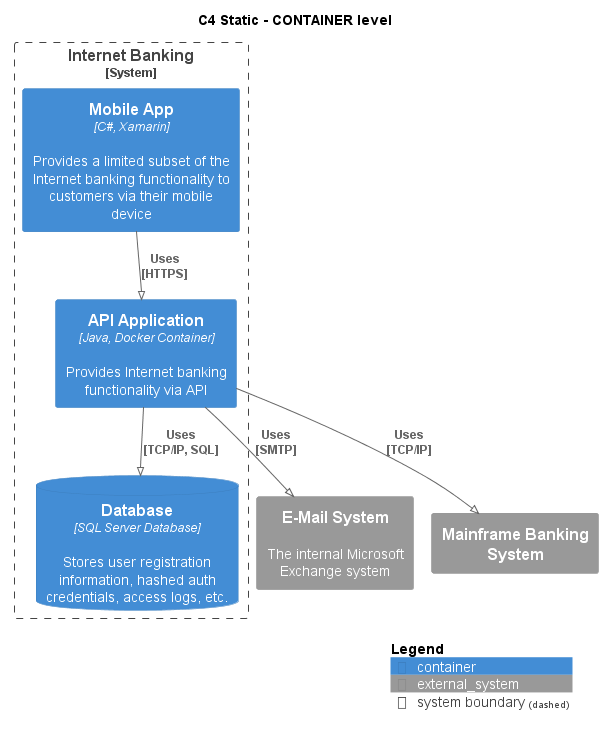

The diagram above was rendered by PlantUML. Its source (embedded in the PNG):
@startuml
!pragma layout smetana
!include ..\..\..\..\.c4s\C4_Container.puml

AddElementTag("state:new", $bgColor=green, $fontColor=#ffffff, $borderColor=green, $shadowing="False")
AddElementTag("state:changed", $bgColor=orange, $fontColor=#ffffff, $borderColor=orange, $shadowing="False")
AddElementTag("state:removed", $bgColor=red, $fontColor=#ffffff, $borderColor=red, $shadowing="False")

AddRelTag("state:new", $textColor=green, $lineColor=green)
AddRelTag("state:changed", $textColor=orange, $lineColor=orange)
AddRelTag("state:removed", $textColor=red, $lineColor=red)

SHOW_PERSON_PORTRAIT()
LAYOUT_TOP_DOWN()

skinparam linetype polyline

title C4 Static - CONTAINER level


System_Boundary(BigBankPlc.SoftwareSystems.InternetBanking, "Internet Banking") {
    Container(BigBankPlc.SoftwareSystems.InternetBanking.Containers.MobileApp, "Mobile App", "C#, Xamarin", "Provides a limited subset of the Internet banking functionality to customers via their mobile device")
    Container(BigBankPlc.SoftwareSystems.InternetBanking.Containers.APIApplication, "API Application", "Java, Docker Container", "Provides Internet banking functionality via API")
    ContainerDb(BigBankPlc.SoftwareSystems.InternetBanking.Containers.Database, "Database", "SQL Server Database", "Stores user registration information, hashed auth credentials, access logs, etc.")
}
System_Ext(BigBankPlc.SoftwareSystems.EMailSystem, "E-Mail System", "The internal Microsoft Exchange system")
System_Ext(BigBankPlc.SoftwareSystems.MainframeBankingSystem, "Mainframe Banking System", "")

Rel(BigBankPlc.SoftwareSystems.InternetBanking.Containers.MobileApp, BigBankPlc.SoftwareSystems.InternetBanking.Containers.APIApplication, "Uses\n[HTTPS]", $tags='protocol:https')
Rel(BigBankPlc.SoftwareSystems.InternetBanking.Containers.APIApplication, BigBankPlc.SoftwareSystems.InternetBanking.Containers.Database, "Uses\n[TCP/IP, SQL]", $tags='protocol:tcp/ip, sql')
Rel(BigBankPlc.SoftwareSystems.InternetBanking.Containers.APIApplication, BigBankPlc.SoftwareSystems.EMailSystem, "Uses\n[SMTP]", $tags='protocol:smtp')
Rel(BigBankPlc.SoftwareSystems.InternetBanking.Containers.APIApplication, BigBankPlc.SoftwareSystems.MainframeBankingSystem, "Uses\n[TCP/IP]", $tags='protocol:tcp/ip')


SHOW_LEGEND()
@enduml